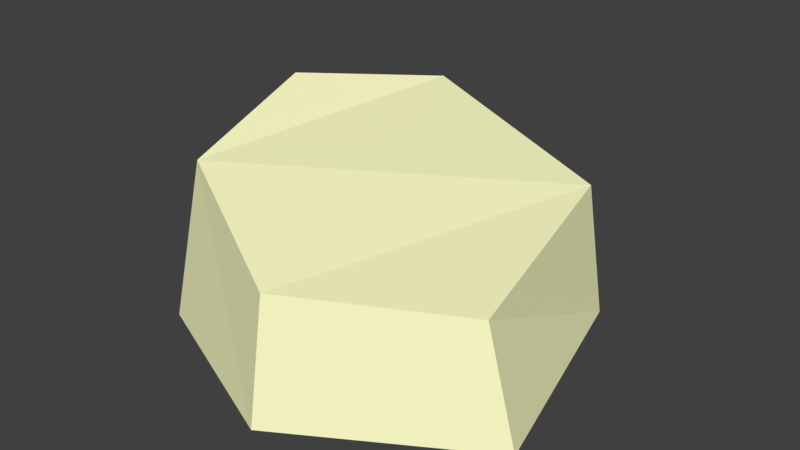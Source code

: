 # Source: Rock_Mesa_Medium_16.blend  (saved by Blender 2.79.0; exported with 4.5.12 LTS)
import bpy
from mathutils import Matrix  # noqa: F401  (used for matrix-valued properties, if any)

bpy.ops.wm.read_factory_settings(use_empty=True)
scene = bpy.context.scene
scene.name = 'Scene'

# ---- collections
col_collection_1 = bpy.data.collections.new('Collection 1'); scene.collection.children.link(col_collection_1)

# ---- materials (node trees are filled in below, after node groups)
mat_mesa_1 = bpy.data.materials.new('Mesa_1')
mat_mesa_1.alpha_threshold = 0.0
mat_mesa_1.use_transparent_shadow = False
mat_mesa_1.diffuse_color = (0.9979, 1.0, 0.5787, 1.0)
mat_mesa_1.roughness = 0.5
mat_mesa_1.line_color = (0.0, 0.0, 0.0, 1.0)
mat_mesa_2 = bpy.data.materials.new('Mesa_2')
mat_mesa_2.alpha_threshold = 0.0
mat_mesa_2.use_transparent_shadow = False
mat_mesa_2.diffuse_color = (0.8, 0.2097, 0.1036, 1.0)
mat_mesa_2.roughness = 0.5
mat_mesa_3 = bpy.data.materials.new('Mesa_3')
mat_mesa_3.alpha_threshold = 0.0
mat_mesa_3.use_transparent_shadow = False
mat_mesa_3.diffuse_color = (0.8, 0.4661, 0.3703, 1.0)
mat_mesa_3.roughness = 0.5

# ---- material node trees

# ---- world
world_world = bpy.data.worlds.new('World'); scene.world = world_world
world_world.color = (0.05088, 0.05088, 0.05088)
world_world.use_sun_shadow = False
world_world.sun_shadow_jitter_overblur = 0.0
world_world.cycles.sampling_method = 'MANUAL'

# ---- meshes
me_cube = bpy.data.meshes.new('Cube')
me_cube.from_pydata([(0.3413, -0.1345, -0.004338), (0.04374, -0.3132, -0.004338), (-0.3292, 0.1104, -0.007219), (0.289, -0.1305, 0.1762), (0.04151, -0.2796, 0.1888), (-0.2755, 0.1125, 0.3045), (-0.1451, 0.3903, -0.002783), (-0.1372, 0.3257, 0.2723), (0.2426, 0.2403, -0.004338), (-0.2489, -0.1879, -0.0008457), (0.2228, 0.2146, 0.216), (-0.2137, -0.1541, 0.2578)], [], [(7, 10, 8, 6), (9, 11, 5, 2), (2, 5, 7, 6), (3, 4, 1, 0), (3, 0, 8, 10), (1, 4, 11, 9), (2, 6, 8, 0, 1, 9), (4, 3, 10), (11, 4, 10), (10, 7, 11), (11, 7, 5)])
me_cube.materials.append(mat_mesa_1)
me_cube.materials.append(mat_mesa_2)
me_cube.materials.append(mat_mesa_3)
me_cube.use_remesh_preserve_volume = False
me_cube.use_remesh_preserve_attributes = False
me_cube.use_mirror_vertex_groups = False
me_cube.update()

# ---- objects
ob_rock = bpy.data.objects.new('Rock', me_cube)

# ---- transforms, parenting, visibility, modifiers, constraints
ob_rock.location = (0.0, 0.0, 0.0)
ob_rock.lock_rotations_4d = False
ob_rock.empty_display_type = 'ARROWS'
ob_rock.lineart.crease_threshold = 0.0

# ---- collection membership
col_collection_1.objects.link(ob_rock)

# ---- scene / render settings (as saved in the file)
scene.frame_start = 1; scene.frame_end = 250; scene.frame_set(1)
scene.render.engine = 'BLENDER_EEVEE_NEXT'
scene.render.resolution_percentage = 50
scene.render.dither_intensity = 0.0
scene.cycles.use_denoising = False
scene.cycles.samples = 128
scene.cycles.sampling_pattern = 'TABULATED_SOBOL'
scene.cycles.use_adaptive_sampling = False
scene.cycles.use_light_tree = False
scene.cycles.blur_glossy = 0.0
scene.cycles.sample_clamp_indirect = 0.0
scene.view_settings.view_transform = 'Standard'
bpy.context.view_layer.update()

# ---- added for rendering (the .blend has no active camera and no usable light): camera, sun
cam_auto = bpy.data.cameras.new('AutoCamera')
cam_auto.lens = 50.0
cam_auto.sensor_width = 36.0
cam_auto.clip_end = 1000.0
ob_auto_camera = bpy.data.objects.new('AutoCamera', cam_auto)
scene.collection.objects.link(ob_auto_camera)
ob_auto_camera.location = (0.950409, -1.09465, 0.904118)
ob_auto_camera.rotation_euler = (1.09748, -7.21219e-08, 0.694738)
scene.camera = ob_auto_camera
light_auto_sun = bpy.data.lights.new('AutoSun', 'SUN')
light_auto_sun.energy = 3.0
light_auto_sun.angle = 0.0523599
ob_auto_sun = bpy.data.objects.new('AutoSun', light_auto_sun)
scene.collection.objects.link(ob_auto_sun)
ob_auto_sun.rotation_euler = (0.872665, 0.174533, 0.523599)
bpy.context.view_layer.update()
